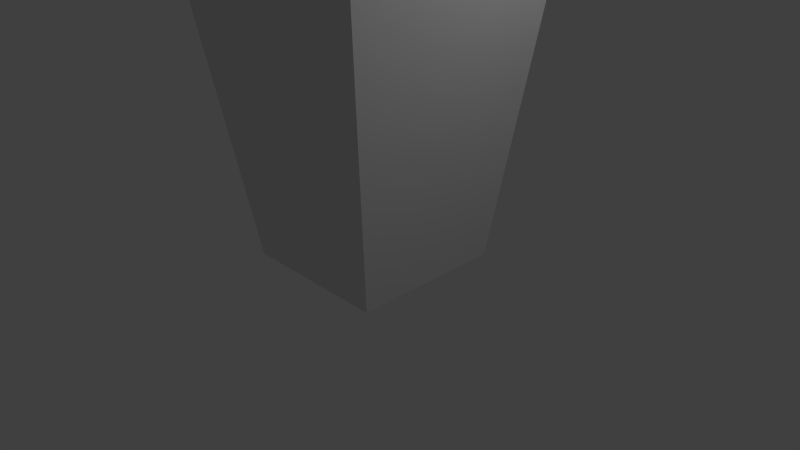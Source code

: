 # Source: hq.blend  (saved by Blender 2.73.0; exported with 4.5.12 LTS)
import bpy
from mathutils import Matrix  # noqa: F401  (used for matrix-valued properties, if any)

bpy.ops.wm.read_factory_settings(use_empty=True)
scene = bpy.context.scene
scene.name = 'Scene'

# ---- collections
col_collection_1 = bpy.data.collections.new('Collection 1'); scene.collection.children.link(col_collection_1)

# ---- materials (node trees are filled in below, after node groups)
mat_material = bpy.data.materials.new('Material')
mat_material.alpha_threshold = 0.0
mat_material.use_transparent_shadow = False
mat_material.roughness = 0.5
mat_material.line_color = (0.0, 0.0, 0.0, 1.0)

# ---- material node trees

# ---- world
world_world = bpy.data.worlds.new('World'); scene.world = world_world
world_world.color = (0.05088, 0.05088, 0.05088)
world_world.use_sun_shadow = False
world_world.sun_shadow_jitter_overblur = 0.0
world_world.cycles.sampling_method = 'MANUAL'
world_world.cycles.sample_map_resolution = 256

# ---- cameras
cam_camera = bpy.data.cameras.new('Camera')
cam_camera.clip_end = 100.0
cam_camera.lens = 35.0
cam_camera.sensor_width = 32.0
cam_camera.sensor_height = 18.0
cam_camera.ortho_scale = 7.314
cam_camera.dof.focus_distance = 0.0
cam_camera.dof.aperture_fstop = 128.0

# ---- lights
light_lamp = bpy.data.lights.new('Lamp', 'POINT')
light_lamp.transmission_factor = 0.0
light_lamp.cutoff_distance = 30.0
light_lamp.energy = 100.0
light_lamp.shadow_buffer_clip_start = 1.001
light_lamp.shadow_soft_size = 0.1
light_lamp.shadow_maximum_resolution = 0.006
light_lamp.use_absolute_resolution = True
light_lamp.cycles.use_multiple_importance_sampling = False

# ---- meshes
me_cube = bpy.data.meshes.new('Cube')
me_cube.from_pydata([(1.0, 1.0, -1.0), (1.0, -1.0, -1.0), (-1.0, -1.0, -1.0), (-1.0, 1.0, -1.0), (1.739, 1.739, 4.701), (1.739, -1.739, 4.701), (-1.739, -1.739, 4.701), (-1.739, 1.739, 4.701), (2.805, 2.805, 5.644), (2.805, -2.805, 5.644), (-2.805, -2.805, 5.644), (-2.805, 2.805, 5.644), (2.805, 2.805, 6.969), (2.805, -2.805, 6.969), (-2.805, -2.805, 6.969), (-2.805, 2.805, 6.969), (2.085, 2.085, 8.499), (2.085, -2.085, 8.499), (-2.085, -2.085, 8.499), (-2.085, 2.085, 8.499), (0.845, 0.845, 9.525), (0.845, -0.845, 9.525), (-0.845, -0.845, 9.525), (-0.845, 0.845, 9.525)], [], [(0, 1, 2, 3), (7, 6, 10, 11), (0, 4, 5, 1), (1, 5, 6, 2), (2, 6, 7, 3), (4, 0, 3, 7), (11, 10, 14, 15), (6, 5, 9, 10), (4, 7, 11, 8), (5, 4, 8, 9), (15, 14, 18, 19), (10, 9, 13, 14), (8, 11, 15, 12), (9, 8, 12, 13), (19, 18, 22, 23), (14, 13, 17, 18), (12, 15, 19, 16), (13, 12, 16, 17), (20, 23, 22, 21), (18, 17, 21, 22), (16, 19, 23, 20), (17, 16, 20, 21)])
me_cube.materials.append(mat_material)
me_cube.use_remesh_preserve_volume = False
me_cube.use_remesh_preserve_attributes = False
me_cube.use_mirror_vertex_groups = False
me_cube.update()

# ---- objects
ob_cube = bpy.data.objects.new('Cube', me_cube)
ob_lamp = bpy.data.objects.new('Lamp', light_lamp)
ob_camera = bpy.data.objects.new('Camera', cam_camera)

# ---- transforms, parenting, visibility, modifiers, constraints
ob_cube.location = (0.0, 0.0, 1.0)
ob_cube.lock_rotations_4d = False
ob_cube.empty_display_type = 'ARROWS'
ob_cube.lineart.crease_threshold = 0.0
ob_lamp.location = (4.076, 1.005, 5.904)
ob_lamp.rotation_euler = (0.6503, 0.05522, 1.866)
ob_lamp.lock_rotations_4d = False
ob_lamp.empty_display_type = 'ARROWS'
ob_lamp.color = (0.0, 0.0, 0.0, 0.0)
ob_lamp.lineart.crease_threshold = 0.0
ob_camera.location = (7.481, -6.508, 5.344)
ob_camera.rotation_euler = (1.109, 0.01082, 0.8149)
ob_camera.lock_rotations_4d = False
ob_camera.empty_display_type = 'ARROWS'
ob_camera.color = (0.0, 0.0, 0.0, 0.0)
ob_camera.display_type = 'WIRE'
ob_camera.lineart.crease_threshold = 0.0

# ---- collection membership
col_collection_1.objects.link(ob_cube)
col_collection_1.objects.link(ob_lamp)
col_collection_1.objects.link(ob_camera)

# ---- scene / render settings (as saved in the file)
scene.camera = ob_camera
scene.frame_start = 1; scene.frame_end = 250; scene.frame_set(1)
scene.render.engine = 'BLENDER_EEVEE_NEXT'
scene.render.resolution_percentage = 50
scene.render.dither_intensity = 0.0
scene.cycles.use_denoising = False
scene.cycles.samples = 10
scene.cycles.sampling_pattern = 'TABULATED_SOBOL'
scene.cycles.light_sampling_threshold = 0.0
scene.cycles.use_adaptive_sampling = False
scene.cycles.use_light_tree = False
scene.cycles.blur_glossy = 0.0
scene.cycles.pixel_filter_type = 'GAUSSIAN'
scene.cycles.sample_clamp_indirect = 0.0
scene.view_settings.view_transform = 'Standard'
bpy.context.view_layer.update()
